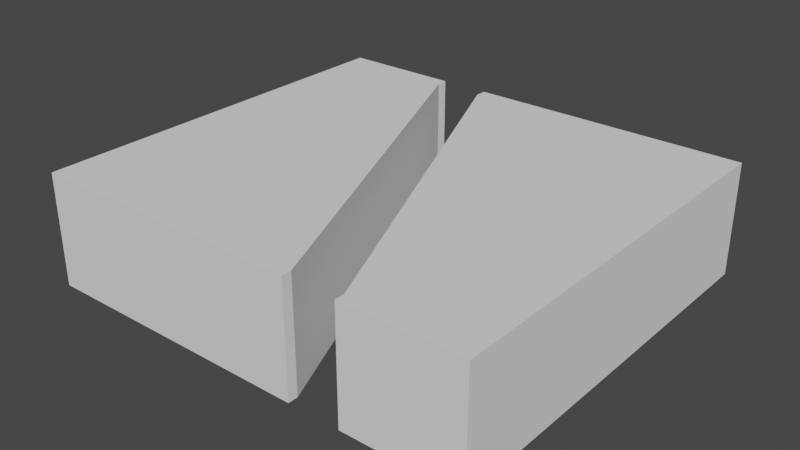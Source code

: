 # Source: mdl_RightEnter_LeftExit.blend  (saved by Blender 2.80.75; exported with 4.5.12 LTS)
import bpy
from mathutils import Matrix  # noqa: F401  (used for matrix-valued properties, if any)

bpy.ops.wm.read_factory_settings(use_empty=True)
scene = bpy.context.scene
scene.name = 'Scene'

# ---- collections
col_collection = bpy.data.collections.new('Collection'); scene.collection.children.link(col_collection)

# ---- world
world_world = bpy.data.worlds.new('World'); scene.world = world_world
world_world.use_nodes = True; world_world.node_tree.nodes.clear()
_N = world_world.node_tree.nodes; _L = world_world.node_tree.links
n0 = _N.new('ShaderNodeOutputWorld'); n0.name = 'World Output'; n0.location = (300, 300)
n1 = _N.new('ShaderNodeBackground'); n1.name = 'Background'; n1.location = (10, 300)
n1.inputs[0].default_value = (0.05088, 0.05088, 0.05088, 1.0)
_L.new(n1.outputs[0], n0.inputs[0])
n0.is_active_output = True
world_world.color = (0.05088, 0.05088, 0.05088)
world_world.use_sun_shadow = False
world_world.sun_shadow_jitter_overblur = 0.0

# ---- meshes
me_cube_003 = bpy.data.meshes.new('Cube.003')
me_cube_003.from_pydata([(2.8, -0.7, -2.498), (2.8, 0.7, -2.498), (2.8, -0.7, 2.498), (2.8, 0.7, 2.498), (-2.8, -0.7, -2.498), (-2.8, 0.7, -2.498), (-2.8, -0.7, 2.498), (-2.8, 0.7, 2.498), (-1.31, 0.7, -2.361), (-1.31, -0.7, -2.361), (1.345, 0.7, 2.498), (1.345, -0.7, 2.498), (1.345, 0.7, 2.373), (1.345, -0.7, 2.373), (-0.6897, 0.7, -2.361), (-0.6897, 0.7, -2.498), (-0.6897, -0.7, -2.498), (-0.6897, -0.7, -2.361), (0.695, 0.7, 2.373), (0.695, -0.7, 2.373), (0.695, -0.7, 2.498), (-1.31, 0.7, -2.498), (-1.31, -0.7, -2.498), (0.695, 0.7, 2.498)], [], [(0, 1, 3, 2), (2, 3, 10, 11), (6, 7, 5, 4), (4, 5, 21, 22), (2, 11, 13, 17, 16, 0), (7, 23, 18, 8, 21, 5), (16, 15, 1, 0), (20, 23, 7, 6), (22, 9, 19, 20, 6, 4), (17, 14, 15, 16), (8, 9, 22, 21), (9, 8, 18, 19), (19, 18, 23, 20), (12, 13, 11, 10), (13, 12, 14, 17), (15, 14, 12, 10, 3, 1)])
_uv = me_cube_003.uv_layers.new(name='UVMap')
_uv.uv.foreach_set('vector', [0.375, 0.0, 0.625, 0.0, 0.625, 0.25, 0.375, 0.25, 0.375, 0.25, 0.625, 0.25, 0.625, 0.3153, 0.375, 0.3153, 0.375, 0.5, 0.625, 0.5, 0.625, 0.75, 0.375, 0.75, 0.375, 0.75, 0.625, 0.75, 0.625, 0.8155, 0.375, 0.8155, 0.125, 0.5, 0.1903, 0.5, 0.1903, 0.5062, 0.2809, 0.7432, 0.2809, 0.75, 0.125, 0.75, 0.625, 0.5, 0.7811, 0.5, 0.7811, 0.5062, 0.6905, 0.7432, 0.6905, 0.75, 0.625, 0.75, 0.375, 0.8441, 0.625, 0.8441, 0.625, 1.0, 0.375, 1.0, 0.375, 0.3439, 0.625, 0.3439, 0.625, 0.5, 0.375, 0.5, 0.3095, 0.75, 0.3095, 0.7432, 0.2189, 0.5062, 0.2189, 0.5, 0.375, 0.5, 0.375, 0.75, 0.4211, 0.07797, 0.5789, 0.07797, 0.5789, 0.06689, 0.4211, 0.06689, 0.5789, 0.672, 0.4211, 0.672, 0.4211, 0.6831, 0.5789, 0.6831, 0.4211, 0.672, 0.5789, 0.672, 0.5789, 0.5583, 0.4211, 0.5583, 0.4211, 0.5583, 0.5789, 0.5583, 0.5789, 0.5453, 0.4211, 0.5453, 0.5789, 0.1917, 0.4211, 0.1917, 0.4211, 0.2047, 0.5789, 0.2047, 0.4211, 0.1917, 0.5789, 0.1917, 0.5789, 0.07797, 0.4211, 0.07797, 0.7191, 0.75, 0.7191, 0.7432, 0.8097, 0.5062, 0.8097, 0.5, 0.875, 0.5, 0.875, 0.75])
me_cube_003.use_remesh_preserve_volume = False
me_cube_003.use_remesh_preserve_attributes = False
me_cube_003.use_mirror_vertex_groups = False
me_cube_003.update()

# ---- objects
ob_rightenter_leftexit = bpy.data.objects.new('RightEnter_LeftExit', me_cube_003)

# ---- transforms, parenting, visibility, modifiers, constraints
ob_rightenter_leftexit.location = (0.0, 0.0, 0.0)
ob_rightenter_leftexit.rotation_euler = (1.571, 0.0, 0.0)
ob_rightenter_leftexit.lineart.crease_threshold = 0.0

# ---- collection membership
col_collection.objects.link(ob_rightenter_leftexit)

# ---- scene / render settings (as saved in the file)
scene.frame_start = 1; scene.frame_end = 250; scene.frame_set(2)
scene.render.engine = 'BLENDER_EEVEE_NEXT'
scene.cycles.use_denoising = False
scene.cycles.samples = 128
scene.cycles.sampling_pattern = 'TABULATED_SOBOL'
scene.cycles.use_adaptive_sampling = False
scene.cycles.use_light_tree = False
scene.view_settings.view_transform = 'Filmic'
bpy.context.view_layer.update()

# ---- added for rendering (the .blend has no active camera and no usable light): camera, sun
cam_auto = bpy.data.cameras.new('AutoCamera')
cam_auto.lens = 50.0
cam_auto.sensor_width = 36.0
cam_auto.clip_end = 1000.0
ob_auto_camera = bpy.data.objects.new('AutoCamera', cam_auto)
scene.collection.objects.link(ob_auto_camera)
ob_auto_camera.location = (7.06325, -8.4759, 5.6506)
ob_auto_camera.rotation_euler = (1.09748, -7.21219e-08, 0.694738)
scene.camera = ob_auto_camera
light_auto_sun = bpy.data.lights.new('AutoSun', 'SUN')
light_auto_sun.energy = 3.0
light_auto_sun.angle = 0.0523599
ob_auto_sun = bpy.data.objects.new('AutoSun', light_auto_sun)
scene.collection.objects.link(ob_auto_sun)
ob_auto_sun.rotation_euler = (0.872665, 0.174533, 0.523599)
bpy.context.view_layer.update()
